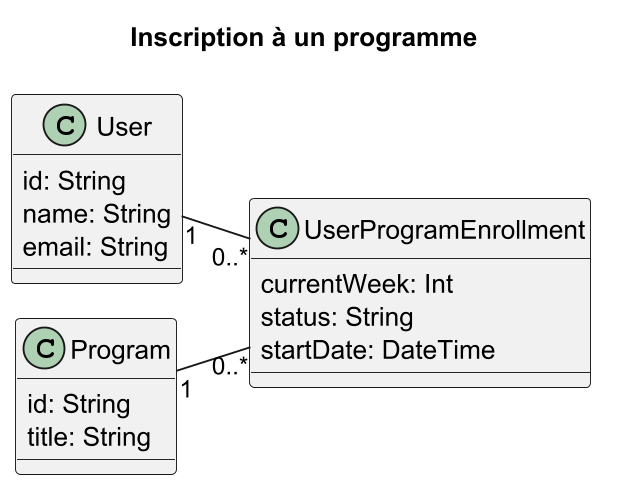

The diagram above was rendered by PlantUML. Its source (embedded in the PNG):
@startuml
!pragma layout smetana
title Inscription à un programme
left to right direction
skinparam shadowing false
skinparam dpi 180
skinparam classAttributeIconSize 0

class User {
  id: String
  name: String
  email: String
}
class Program {
  id: String
  title: String
}
class UserProgramEnrollment {
  currentWeek: Int
  status: String
  startDate: DateTime
}

User -[hidden]right- Program
User "1" -- "0..*" UserProgramEnrollment
Program "1" -- "0..*" UserProgramEnrollment
@enduml